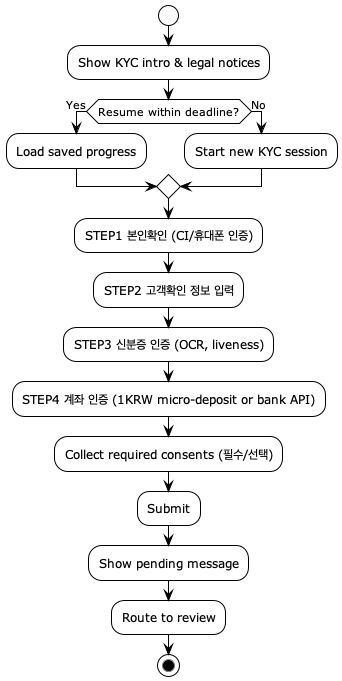

The diagram above was rendered by PlantUML. Its source (embedded in the PNG):
@startuml Activity - KYC Flow
!theme plain
skinparam monochrome true
start
:Show KYC intro & legal notices;
if (Resume within deadline?) then (Yes)
:Load saved progress;
else (No)
:Start new KYC session;
endif
:STEP1 본인확인 (CI/휴대폰 인증);
:STEP2 고객확인 정보 입력;
:STEP3 신분증 인증 (OCR, liveness);
:STEP4 계좌 인증 (1KRW micro-deposit or bank API);
:Collect required consents (필수/선택);
:Submit;
:Show pending message;
:Route to review;
stop
@enduml